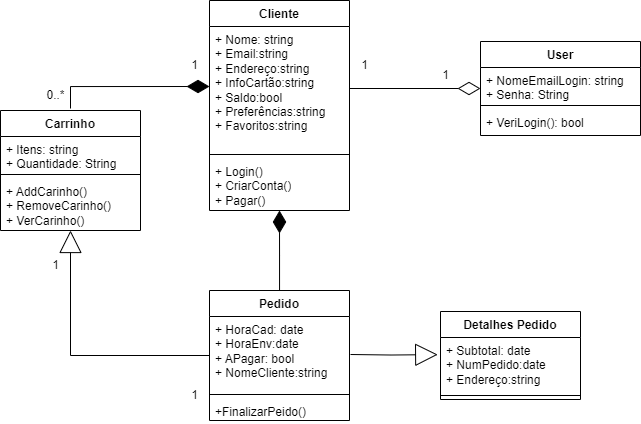

The diagram above was exported from draw.io. Its source (the exported page's mxGraphModel, read from the mxfile embedded in the PNG):
<mxGraphModel dx="1000" dy="523" grid="1" gridSize="10" guides="1" tooltips="1" connect="1" arrows="1" fold="1" page="1" pageScale="1" pageWidth="827" pageHeight="1169" math="0" shadow="0">
  <root>
    <mxCell id="0" />
    <mxCell id="1" parent="0" />
    <mxCell id="gBeUZ6u4Tcbym-SRRzV9-16" style="edgeStyle=orthogonalEdgeStyle;rounded=0;orthogonalLoop=1;jettySize=auto;html=1;entryX=0;entryY=0.5;entryDx=0;entryDy=0;endArrow=diamondThin;endFill=1;endSize=20;" edge="1" parent="1">
      <mxGeometry relative="1" as="geometry">
        <mxPoint x="150" y="128" as="sourcePoint" />
        <mxPoint x="289" y="106" as="targetPoint" />
        <Array as="points">
          <mxPoint x="150" y="106" />
        </Array>
      </mxGeometry>
    </mxCell>
    <mxCell id="gBeUZ6u4Tcbym-SRRzV9-1" value="Carrinho" style="swimlane;fontStyle=1;align=center;verticalAlign=top;childLayout=stackLayout;horizontal=1;startSize=26;horizontalStack=0;resizeParent=1;resizeParentMax=0;resizeLast=0;collapsible=1;marginBottom=0;whiteSpace=wrap;html=1;" vertex="1" parent="1">
      <mxGeometry x="80" y="130" width="140" height="120" as="geometry" />
    </mxCell>
    <mxCell id="gBeUZ6u4Tcbym-SRRzV9-2" value="+ Itens: string&lt;br&gt;+ Quantidade: String&lt;br&gt;" style="text;strokeColor=none;fillColor=none;align=left;verticalAlign=top;spacingLeft=4;spacingRight=4;overflow=hidden;rotatable=0;points=[[0,0.5],[1,0.5]];portConstraint=eastwest;whiteSpace=wrap;html=1;" vertex="1" parent="gBeUZ6u4Tcbym-SRRzV9-1">
      <mxGeometry y="26" width="140" height="34" as="geometry" />
    </mxCell>
    <mxCell id="gBeUZ6u4Tcbym-SRRzV9-3" value="" style="line;strokeWidth=1;fillColor=none;align=left;verticalAlign=middle;spacingTop=-1;spacingLeft=3;spacingRight=3;rotatable=0;labelPosition=right;points=[];portConstraint=eastwest;strokeColor=inherit;" vertex="1" parent="gBeUZ6u4Tcbym-SRRzV9-1">
      <mxGeometry y="60" width="140" height="8" as="geometry" />
    </mxCell>
    <mxCell id="gBeUZ6u4Tcbym-SRRzV9-4" value="+ AddCarinho()&lt;br&gt;+ RemoveCarinho()&lt;br&gt;+ VerCarinho()" style="text;strokeColor=none;fillColor=none;align=left;verticalAlign=top;spacingLeft=4;spacingRight=4;overflow=hidden;rotatable=0;points=[[0,0.5],[1,0.5]];portConstraint=eastwest;whiteSpace=wrap;html=1;" vertex="1" parent="gBeUZ6u4Tcbym-SRRzV9-1">
      <mxGeometry y="68" width="140" height="52" as="geometry" />
    </mxCell>
    <mxCell id="gBeUZ6u4Tcbym-SRRzV9-5" value="Cliente" style="swimlane;fontStyle=1;align=center;verticalAlign=top;childLayout=stackLayout;horizontal=1;startSize=26;horizontalStack=0;resizeParent=1;resizeParentMax=0;resizeLast=0;collapsible=1;marginBottom=0;whiteSpace=wrap;html=1;" vertex="1" parent="1">
      <mxGeometry x="289" y="20" width="140" height="210" as="geometry" />
    </mxCell>
    <mxCell id="gBeUZ6u4Tcbym-SRRzV9-6" value="+ Nome: string&lt;br&gt;+ Email:string&lt;br&gt;+ Endereço:string&lt;br&gt;+ InfoCartão:string&lt;br&gt;+ Saldo:bool&lt;br&gt;+ Preferências:string&lt;br&gt;+ Favoritos:string" style="text;strokeColor=none;fillColor=none;align=left;verticalAlign=top;spacingLeft=4;spacingRight=4;overflow=hidden;rotatable=0;points=[[0,0.5],[1,0.5]];portConstraint=eastwest;whiteSpace=wrap;html=1;" vertex="1" parent="gBeUZ6u4Tcbym-SRRzV9-5">
      <mxGeometry y="26" width="140" height="124" as="geometry" />
    </mxCell>
    <mxCell id="gBeUZ6u4Tcbym-SRRzV9-7" value="" style="line;strokeWidth=1;fillColor=none;align=left;verticalAlign=middle;spacingTop=-1;spacingLeft=3;spacingRight=3;rotatable=0;labelPosition=right;points=[];portConstraint=eastwest;strokeColor=inherit;" vertex="1" parent="gBeUZ6u4Tcbym-SRRzV9-5">
      <mxGeometry y="150" width="140" height="8" as="geometry" />
    </mxCell>
    <mxCell id="gBeUZ6u4Tcbym-SRRzV9-8" value="+ Login()&lt;br&gt;+ CriarConta()&lt;br&gt;+ Pagar()" style="text;strokeColor=none;fillColor=none;align=left;verticalAlign=top;spacingLeft=4;spacingRight=4;overflow=hidden;rotatable=0;points=[[0,0.5],[1,0.5]];portConstraint=eastwest;whiteSpace=wrap;html=1;" vertex="1" parent="gBeUZ6u4Tcbym-SRRzV9-5">
      <mxGeometry y="158" width="140" height="52" as="geometry" />
    </mxCell>
    <mxCell id="gBeUZ6u4Tcbym-SRRzV9-10" value="User" style="swimlane;fontStyle=1;align=center;verticalAlign=top;childLayout=stackLayout;horizontal=1;startSize=26;horizontalStack=0;resizeParent=1;resizeParentMax=0;resizeLast=0;collapsible=1;marginBottom=0;whiteSpace=wrap;html=1;" vertex="1" parent="1">
      <mxGeometry x="560" y="61" width="160" height="94" as="geometry" />
    </mxCell>
    <mxCell id="gBeUZ6u4Tcbym-SRRzV9-11" value="+ NomeEmailLogin: string&lt;br&gt;+ Senha: String" style="text;strokeColor=none;fillColor=none;align=left;verticalAlign=top;spacingLeft=4;spacingRight=4;overflow=hidden;rotatable=0;points=[[0,0.5],[1,0.5]];portConstraint=eastwest;whiteSpace=wrap;html=1;" vertex="1" parent="gBeUZ6u4Tcbym-SRRzV9-10">
      <mxGeometry y="26" width="160" height="34" as="geometry" />
    </mxCell>
    <mxCell id="gBeUZ6u4Tcbym-SRRzV9-12" value="" style="line;strokeWidth=1;fillColor=none;align=left;verticalAlign=middle;spacingTop=-1;spacingLeft=3;spacingRight=3;rotatable=0;labelPosition=right;points=[];portConstraint=eastwest;strokeColor=inherit;" vertex="1" parent="gBeUZ6u4Tcbym-SRRzV9-10">
      <mxGeometry y="60" width="160" height="8" as="geometry" />
    </mxCell>
    <mxCell id="gBeUZ6u4Tcbym-SRRzV9-13" value="+ VeriLogin(): bool" style="text;strokeColor=none;fillColor=none;align=left;verticalAlign=top;spacingLeft=4;spacingRight=4;overflow=hidden;rotatable=0;points=[[0,0.5],[1,0.5]];portConstraint=eastwest;whiteSpace=wrap;html=1;" vertex="1" parent="gBeUZ6u4Tcbym-SRRzV9-10">
      <mxGeometry y="68" width="160" height="26" as="geometry" />
    </mxCell>
    <mxCell id="gBeUZ6u4Tcbym-SRRzV9-14" style="edgeStyle=orthogonalEdgeStyle;rounded=0;orthogonalLoop=1;jettySize=auto;html=1;entryX=0;entryY=0.5;entryDx=0;entryDy=0;endArrow=diamondThin;endFill=0;endSize=20;" edge="1" parent="1" source="gBeUZ6u4Tcbym-SRRzV9-6" target="gBeUZ6u4Tcbym-SRRzV9-10">
      <mxGeometry relative="1" as="geometry" />
    </mxCell>
    <mxCell id="gBeUZ6u4Tcbym-SRRzV9-22" style="edgeStyle=orthogonalEdgeStyle;rounded=0;orthogonalLoop=1;jettySize=auto;html=1;entryX=0.5;entryY=1;entryDx=0;entryDy=0;endArrow=block;endFill=0;endSize=20;" edge="1" parent="1" source="gBeUZ6u4Tcbym-SRRzV9-18" target="gBeUZ6u4Tcbym-SRRzV9-1">
      <mxGeometry relative="1" as="geometry" />
    </mxCell>
    <mxCell id="gBeUZ6u4Tcbym-SRRzV9-29" style="edgeStyle=orthogonalEdgeStyle;rounded=0;orthogonalLoop=1;jettySize=auto;html=1;endSize=20;endArrow=diamondThin;endFill=1;" edge="1" parent="1" source="gBeUZ6u4Tcbym-SRRzV9-18">
      <mxGeometry relative="1" as="geometry">
        <mxPoint x="359" y="230" as="targetPoint" />
      </mxGeometry>
    </mxCell>
    <mxCell id="gBeUZ6u4Tcbym-SRRzV9-18" value="Pedido" style="swimlane;fontStyle=1;align=center;verticalAlign=top;childLayout=stackLayout;horizontal=1;startSize=26;horizontalStack=0;resizeParent=1;resizeParentMax=0;resizeLast=0;collapsible=1;marginBottom=0;whiteSpace=wrap;html=1;" vertex="1" parent="1">
      <mxGeometry x="289" y="310" width="140" height="130" as="geometry" />
    </mxCell>
    <mxCell id="gBeUZ6u4Tcbym-SRRzV9-19" value="+ HoraCad: date&lt;br&gt;+ HoraEnv:date&lt;br&gt;+ APagar: bool&lt;br&gt;+ NomeCliente:string" style="text;strokeColor=none;fillColor=none;align=left;verticalAlign=top;spacingLeft=4;spacingRight=4;overflow=hidden;rotatable=0;points=[[0,0.5],[1,0.5]];portConstraint=eastwest;whiteSpace=wrap;html=1;" vertex="1" parent="gBeUZ6u4Tcbym-SRRzV9-18">
      <mxGeometry y="26" width="140" height="74" as="geometry" />
    </mxCell>
    <mxCell id="gBeUZ6u4Tcbym-SRRzV9-20" value="" style="line;strokeWidth=1;fillColor=none;align=left;verticalAlign=middle;spacingTop=-1;spacingLeft=3;spacingRight=3;rotatable=0;labelPosition=right;points=[];portConstraint=eastwest;strokeColor=inherit;" vertex="1" parent="gBeUZ6u4Tcbym-SRRzV9-18">
      <mxGeometry y="100" width="140" height="8" as="geometry" />
    </mxCell>
    <mxCell id="gBeUZ6u4Tcbym-SRRzV9-21" value="+FinalizarPeido()" style="text;strokeColor=none;fillColor=none;align=left;verticalAlign=top;spacingLeft=4;spacingRight=4;overflow=hidden;rotatable=0;points=[[0,0.5],[1,0.5]];portConstraint=eastwest;whiteSpace=wrap;html=1;" vertex="1" parent="gBeUZ6u4Tcbym-SRRzV9-18">
      <mxGeometry y="108" width="140" height="22" as="geometry" />
    </mxCell>
    <mxCell id="gBeUZ6u4Tcbym-SRRzV9-23" value="1" style="text;html=1;align=center;verticalAlign=middle;resizable=0;points=[];autosize=1;strokeColor=none;fillColor=none;" vertex="1" parent="1">
      <mxGeometry x="120" y="270" width="30" height="30" as="geometry" />
    </mxCell>
    <mxCell id="gBeUZ6u4Tcbym-SRRzV9-24" value="1" style="text;html=1;align=center;verticalAlign=middle;resizable=0;points=[];autosize=1;strokeColor=none;fillColor=none;" vertex="1" parent="1">
      <mxGeometry x="259" y="400" width="30" height="30" as="geometry" />
    </mxCell>
    <mxCell id="gBeUZ6u4Tcbym-SRRzV9-25" value="1" style="text;html=1;align=center;verticalAlign=middle;resizable=0;points=[];autosize=1;strokeColor=none;fillColor=none;" vertex="1" parent="1">
      <mxGeometry x="259" y="70" width="30" height="30" as="geometry" />
    </mxCell>
    <mxCell id="gBeUZ6u4Tcbym-SRRzV9-26" value="0..*" style="text;html=1;align=center;verticalAlign=middle;resizable=0;points=[];autosize=1;strokeColor=none;fillColor=none;" vertex="1" parent="1">
      <mxGeometry x="115" y="100" width="40" height="30" as="geometry" />
    </mxCell>
    <mxCell id="gBeUZ6u4Tcbym-SRRzV9-27" value="1" style="text;html=1;align=center;verticalAlign=middle;resizable=0;points=[];autosize=1;strokeColor=none;fillColor=none;" vertex="1" parent="1">
      <mxGeometry x="429" y="70" width="30" height="30" as="geometry" />
    </mxCell>
    <mxCell id="gBeUZ6u4Tcbym-SRRzV9-28" value="1" style="text;html=1;align=center;verticalAlign=middle;resizable=0;points=[];autosize=1;strokeColor=none;fillColor=none;" vertex="1" parent="1">
      <mxGeometry x="510" y="80" width="30" height="30" as="geometry" />
    </mxCell>
    <mxCell id="gBeUZ6u4Tcbym-SRRzV9-30" value="Detalhes Pedido" style="swimlane;fontStyle=1;align=center;verticalAlign=top;childLayout=stackLayout;horizontal=1;startSize=26;horizontalStack=0;resizeParent=1;resizeParentMax=0;resizeLast=0;collapsible=1;marginBottom=0;whiteSpace=wrap;html=1;" vertex="1" parent="1">
      <mxGeometry x="520" y="331" width="140" height="88" as="geometry" />
    </mxCell>
    <mxCell id="gBeUZ6u4Tcbym-SRRzV9-31" value="+ Subtotal: date&lt;br&gt;+ NumPedido:date&lt;br&gt;+ Endereço:string" style="text;strokeColor=none;fillColor=none;align=left;verticalAlign=top;spacingLeft=4;spacingRight=4;overflow=hidden;rotatable=0;points=[[0,0.5],[1,0.5]];portConstraint=eastwest;whiteSpace=wrap;html=1;" vertex="1" parent="gBeUZ6u4Tcbym-SRRzV9-30">
      <mxGeometry y="26" width="140" height="54" as="geometry" />
    </mxCell>
    <mxCell id="gBeUZ6u4Tcbym-SRRzV9-32" value="" style="line;strokeWidth=1;fillColor=none;align=left;verticalAlign=middle;spacingTop=-1;spacingLeft=3;spacingRight=3;rotatable=0;labelPosition=right;points=[];portConstraint=eastwest;strokeColor=inherit;" vertex="1" parent="gBeUZ6u4Tcbym-SRRzV9-30">
      <mxGeometry y="80" width="140" height="8" as="geometry" />
    </mxCell>
    <mxCell id="gBeUZ6u4Tcbym-SRRzV9-34" style="edgeStyle=orthogonalEdgeStyle;rounded=0;orthogonalLoop=1;jettySize=auto;html=1;entryX=-0.02;entryY=0.317;entryDx=0;entryDy=0;entryPerimeter=0;endArrow=block;endFill=0;endSize=20;" edge="1" parent="1" target="gBeUZ6u4Tcbym-SRRzV9-31">
      <mxGeometry relative="1" as="geometry">
        <mxPoint x="430" y="374" as="sourcePoint" />
      </mxGeometry>
    </mxCell>
  </root>
</mxGraphModel>